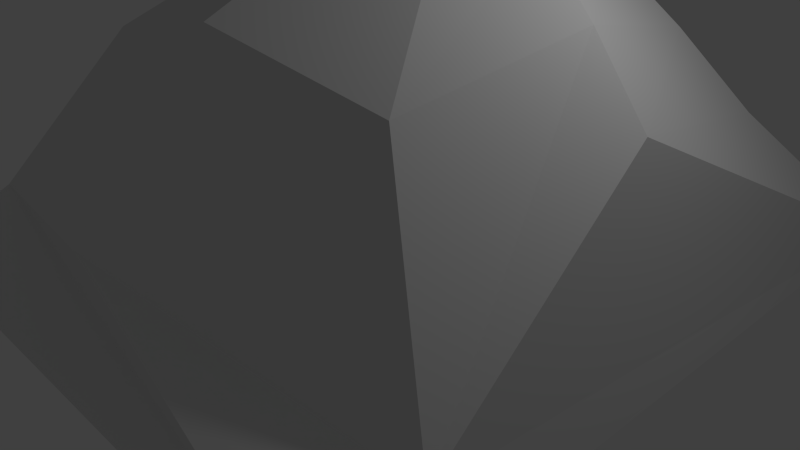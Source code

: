 # Source: mountain.blend  (saved by Blender 2.74.0; exported with 4.5.12 LTS)
import bpy
from mathutils import Matrix  # noqa: F401  (used for matrix-valued properties, if any)

bpy.ops.wm.read_factory_settings(use_empty=True)
scene = bpy.context.scene
scene.name = 'Scene'

# ---- collections
col_collection_1 = bpy.data.collections.new('Collection 1'); scene.collection.children.link(col_collection_1)

# ---- world
world_world = bpy.data.worlds.new('World'); scene.world = world_world
world_world.color = (0.05088, 0.05088, 0.05088)
world_world.use_sun_shadow = False
world_world.sun_shadow_jitter_overblur = 0.0
world_world.cycles.sampling_method = 'MANUAL'
world_world.cycles.sample_map_resolution = 256

# ---- cameras
cam_camera = bpy.data.cameras.new('Camera')
cam_camera.clip_end = 100.0
cam_camera.lens = 35.0
cam_camera.sensor_width = 32.0
cam_camera.sensor_height = 18.0
cam_camera.ortho_scale = 7.314
cam_camera.dof.focus_distance = 0.0
cam_camera.dof.aperture_fstop = 128.0

# ---- lights
light_lamp = bpy.data.lights.new('Lamp', 'POINT')
light_lamp.transmission_factor = 0.0
light_lamp.cutoff_distance = 30.0
light_lamp.energy = 100.0
light_lamp.shadow_buffer_clip_start = 1.001
light_lamp.shadow_soft_size = 0.1
light_lamp.shadow_maximum_resolution = 0.006
light_lamp.use_absolute_resolution = True
light_lamp.cycles.use_multiple_importance_sampling = False

# ---- meshes
me_plane = bpy.data.meshes.new('Plane')
me_plane.from_pydata([(-1.0, -1.0, 0.0), (1.0, -1.0, 0.0), (-1.0, 1.244, 0.0), (1.0, 1.244, 0.0), (-0.9369, -0.7223, 0.1664), (0.958, -0.7223, 0.1609), (-0.8323, 0.9118, 0.1078), (0.7425, 0.7859, 0.4483), (-0.314, -0.1353, 0.901), (0.3638, -0.1353, 0.901), (-0.314, 0.5425, 0.901), (0.3638, 0.5425, 0.901), (-0.1223, 0.05645, 1.136), (0.172, 0.05645, 1.136), (-0.1223, 0.3507, 1.136), (0.172, 0.3507, 1.136), (-0.004641, 0.1741, 1.334), (0.05436, 0.1741, 1.334), (-0.004641, 0.2331, 1.334), (0.05436, 0.2331, 1.334), (-0.9721, -0.02968, 0.0947), (-0.2134, -0.8301, 0.2456), (0.862, 0.04564, 0.6033), (0.06015, 1.092, 0.2868), (-0.3526, 0.2194, 0.9703), (0.02822, -0.1685, 0.9735), (0.4052, 0.2189, 0.9681), (0.0278, 0.5893, 0.9629), (0.5584, 0.6698, 0.6813), (-0.5474, 0.6717, 0.6837), (0.5619, -0.4381, 0.6868), (-0.5513, -0.4401, 0.6895), (-0.1429, 0.2036, 1.166), (0.02486, 0.03582, 1.166), (0.1926, 0.2036, 1.166), (0.02486, 0.3713, 1.166), (0.2681, 0.4471, 1.019), (-0.2177, 0.4464, 1.018), (0.2647, -0.03665, 1.013), (-0.2144, -0.03602, 1.012), (-0.007353, 0.2036, 1.339), (0.02486, 0.1714, 1.339), (0.05707, 0.2036, 1.339), (0.02486, 0.2358, 1.339), (0.1153, 0.294, 1.24), (-0.06557, 0.294, 1.24), (0.1153, 0.1131, 1.24), (-0.06557, 0.1131, 1.24), (-0.07578, 0.2036, 1.258), (0.02486, 0.1029, 1.258), (0.1255, 0.2036, 1.258), (0.02486, 0.2036, 1.347), (-0.2466, 0.2105, 1.065), (0.02626, -0.0645, 1.063), (0.2983, 0.2105, 1.066), (0.02486, 0.3042, 1.258), (-0.6273, 0.1331, 0.7995), (0.006957, -0.5088, 0.8062), (0.6388, 0.1334, 0.7947), (0.02624, 0.4814, 1.067), (0.007482, 0.7553, 0.7857)], [], [(0, 2, 3, 1), (60, 29, 10, 27), (3, 2, 6, 23, 7), (1, 3, 7, 22, 5), (0, 1, 5, 21, 4), (2, 0, 4, 20, 6), (59, 37, 14, 35), (58, 28, 11, 26), (57, 30, 9, 25), (56, 31, 8, 24), (55, 45, 18, 43), (54, 36, 15, 34), (53, 38, 13, 33), (52, 39, 12, 32), (51, 42, 19, 43), (50, 44, 19, 42), (49, 46, 17, 41), (48, 47, 16, 40), (45, 48, 40, 18), (14, 32, 48, 45), (32, 12, 47, 48), (47, 49, 41, 16), (12, 33, 49, 47), (33, 13, 46, 49), (46, 50, 42, 17), (13, 34, 50, 46), (34, 15, 44, 50), (40, 51, 43, 18), (16, 41, 51, 40), (41, 17, 42, 51), (37, 52, 32, 14), (10, 24, 52, 37), (24, 8, 39, 52), (39, 53, 33, 12), (8, 25, 53, 39), (25, 9, 38, 53), (38, 54, 34, 13), (9, 26, 54, 38), (26, 11, 36, 54), (44, 55, 43, 19), (15, 35, 55, 44), (35, 14, 45, 55), (29, 56, 24, 10), (6, 20, 56, 29), (20, 4, 31, 56), (31, 57, 25, 8), (4, 21, 57, 31), (21, 5, 30, 57), (30, 58, 26, 9), (5, 22, 58, 30), (22, 7, 28, 58), (36, 59, 35, 15), (11, 27, 59, 36), (27, 10, 37, 59), (28, 60, 27, 11), (7, 23, 60, 28), (23, 6, 29, 60)])
me_plane.use_remesh_preserve_volume = False
me_plane.use_remesh_preserve_attributes = False
me_plane.use_mirror_vertex_groups = False
me_plane.update()

# ---- objects
ob_mountain = bpy.data.objects.new('mountain', me_plane)
ob_lamp = bpy.data.objects.new('Lamp', light_lamp)
ob_camera = bpy.data.objects.new('Camera', cam_camera)

# ---- transforms, parenting, visibility, modifiers, constraints
ob_mountain.location = (0.0, 0.0, 0.0)
ob_mountain.scale = (4.164, 4.164, 4.164)
ob_mountain.lineart.crease_threshold = 0.0
ob_lamp.location = (4.076, 1.005, 5.904)
ob_lamp.rotation_euler = (0.6503, 0.05522, 1.866)
ob_lamp.lock_rotations_4d = False
ob_lamp.empty_display_type = 'ARROWS'
ob_lamp.color = (0.0, 0.0, 0.0, 0.0)
ob_lamp.lineart.crease_threshold = 0.0
ob_camera.location = (7.481, -6.508, 5.344)
ob_camera.rotation_euler = (1.109, 0.01082, 0.8149)
ob_camera.lock_rotations_4d = False
ob_camera.empty_display_type = 'ARROWS'
ob_camera.color = (0.0, 0.0, 0.0, 0.0)
ob_camera.display_type = 'WIRE'
ob_camera.lineart.crease_threshold = 0.0

# ---- collection membership
col_collection_1.objects.link(ob_mountain)
col_collection_1.objects.link(ob_lamp)
col_collection_1.objects.link(ob_camera)

# ---- scene / render settings (as saved in the file)
scene.camera = ob_camera
scene.frame_start = 1; scene.frame_end = 250; scene.frame_set(1)
scene.render.engine = 'BLENDER_EEVEE_NEXT'
scene.render.resolution_percentage = 50
scene.render.dither_intensity = 0.0
scene.cycles.use_denoising = False
scene.cycles.samples = 10
scene.cycles.sampling_pattern = 'TABULATED_SOBOL'
scene.cycles.light_sampling_threshold = 0.0
scene.cycles.use_adaptive_sampling = False
scene.cycles.use_light_tree = False
scene.cycles.blur_glossy = 0.0
scene.cycles.pixel_filter_type = 'GAUSSIAN'
scene.cycles.sample_clamp_indirect = 0.0
scene.view_settings.view_transform = 'Standard'
bpy.context.view_layer.update()
